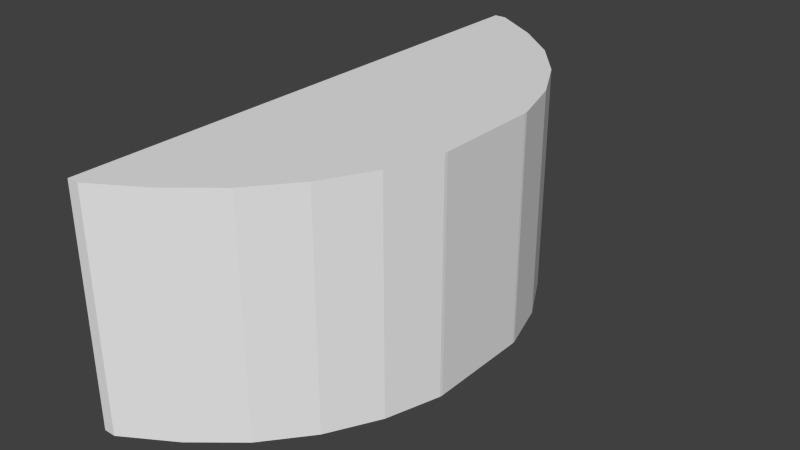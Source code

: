 # Source: Printer.blend  (saved by Blender 2.78.0; exported with 4.5.12 LTS)
import bpy
from mathutils import Matrix  # noqa: F401  (used for matrix-valued properties, if any)

bpy.ops.wm.read_factory_settings(use_empty=True)
scene = bpy.context.scene
scene.name = 'Scene'

# ---- collections
col_collection_1 = bpy.data.collections.new('Collection 1'); scene.collection.children.link(col_collection_1)

# ---- materials (node trees are filled in below, after node groups)
mat_3d_rack = bpy.data.materials.new('3D Rack')
mat_3d_rack.alpha_threshold = 0.0
mat_3d_rack.use_transparent_shadow = False
mat_3d_rack.roughness = 0.5
mat_3d_rack.line_color = (0.0, 0.0, 0.0, 1.0)
mat_3d_base = bpy.data.materials.new('3D Base')
mat_3d_base.alpha_threshold = 0.0
mat_3d_base.use_transparent_shadow = False
mat_3d_base.roughness = 0.5
mat_3d_base.line_color = (0.0, 0.0, 0.0, 1.0)
mat_3d_head = bpy.data.materials.new('3D Head')
mat_3d_head.alpha_threshold = 0.0
mat_3d_head.use_transparent_shadow = False
mat_3d_head.roughness = 0.5
mat_3d_head.line_color = (0.0, 0.0, 0.0, 1.0)

# ---- material node trees
mat_3d_rack.use_nodes = True; mat_3d_rack.node_tree.nodes.clear()
_N = mat_3d_rack.node_tree.nodes; _L = mat_3d_rack.node_tree.links
n0 = _N.new('ShaderNodeOutputMaterial'); n0.name = 'Material Output'; n0.location = (300, 300)
n1 = _N.new('ShaderNodeBsdfDiffuse'); n1.name = 'Diffuse BSDF'; n1.location = (10, 300)
_L.new(n1.outputs[0], n0.inputs[0])
n0.is_active_output = True
mat_3d_base.use_nodes = True; mat_3d_base.node_tree.nodes.clear()
_N = mat_3d_base.node_tree.nodes; _L = mat_3d_base.node_tree.links
n0 = _N.new('ShaderNodeOutputMaterial'); n0.name = 'Material Output'; n0.location = (300, 300)
n1 = _N.new('ShaderNodeBsdfDiffuse'); n1.name = 'Diffuse BSDF'; n1.location = (10, 300)
_L.new(n1.outputs[0], n0.inputs[0])
n0.is_active_output = True
mat_3d_head.use_nodes = True; mat_3d_head.node_tree.nodes.clear()
_N = mat_3d_head.node_tree.nodes; _L = mat_3d_head.node_tree.links
n0 = _N.new('ShaderNodeOutputMaterial'); n0.name = 'Material Output'; n0.location = (300, 300)
n1 = _N.new('ShaderNodeBsdfDiffuse'); n1.name = 'Diffuse BSDF'; n1.location = (10, 300)
_L.new(n1.outputs[0], n0.inputs[0])
n0.is_active_output = True

# ---- world
world_world = bpy.data.worlds.new('World'); scene.world = world_world
world_world.color = (0.05088, 0.05088, 0.05088)
world_world.use_sun_shadow = False
world_world.sun_shadow_jitter_overblur = 0.0
world_world.cycles.sampling_method = 'NONE'
world_world.cycles.sample_map_resolution = 256

# ---- meshes
me_cube_000 = bpy.data.meshes.new('Cube.000')
me_cube_000.from_pydata([(-0.5541, -1.861, 0.6908), (-0.6359, -1.861, 0.6908), (-0.6359, -1.861, -0.8886), (-0.5541, -1.861, -0.8889), (-0.2123, -1.654, 0.6908), (-0.2123, -1.654, -0.888), (0.6359, -0.3656, 0.6908), (0.6359, 0.3656, 0.6908), (0.6337, 0.3881, 0.6908), (0.5205, 0.7612, 0.6908), (0.3367, 1.105, 0.6908), (0.08935, 1.406, 0.6908), (-0.2123, 1.654, 0.6908), (-0.5536, 1.861, 0.6908), (-0.6359, 1.861, 0.6908), (0.08935, -1.406, 0.6908), (0.3367, -1.105, 0.6908), (0.5205, -0.7612, 0.6908), (0.6337, -0.3881, 0.6908), (-0.6359, -0.3785, 0.5865), (-0.6359, -0.3785, -0.7935), (-0.6359, 1.221, -0.7935), (-0.6359, 1.861, -0.8886), (-0.6359, 1.221, 0.5865), (0.08935, -1.406, -0.8881), (0.6337, -0.3881, -0.8881), (0.6359, -0.3656, -0.8881), (0.6359, 0.3656, -0.8881), (0.6337, 0.3881, -0.8881), (0.5205, 0.7612, -0.8881), (0.3367, 1.105, -0.8881), (0.08935, 1.406, -0.8881), (-0.2123, 1.654, -0.888), (-0.5536, 1.861, -0.8889), (0.3367, -1.105, -0.8881), (0.5205, -0.7612, -0.8881), (0.19, -0.3785, -0.7935), (0.19, 1.221, -0.7935), (0.19, 1.221, 0.5865), (0.19, -0.3785, 0.5865)], [], [(0, 1, 2, 3), (4, 0, 3, 5), (6, 7, 8, 9, 10, 11, 12, 13, 14, 1, 0, 4, 15, 16, 17, 18), (2, 1, 19, 20, 21, 22), (1, 14, 22, 21, 23, 19), (3, 2, 22, 33, 32, 31, 30, 29, 28, 27, 26, 25, 35, 34, 24, 5), (15, 4, 5, 24), (25, 26, 6, 18), (7, 6, 26, 27), (8, 7, 27, 28), (9, 8, 28, 29), (10, 9, 29, 30), (11, 10, 30, 31), (12, 11, 31, 32), (32, 33, 13, 12), (14, 13, 33, 22), (16, 15, 24, 34), (17, 16, 34, 35), (18, 17, 35, 25), (21, 20, 36, 37), (23, 21, 37, 38), (37, 36, 39, 38), (20, 19, 39, 36), (19, 23, 38, 39)])
_uv = me_cube_000.uv_layers.new(name='UVMap')
_uv.uv.foreach_set('vector', [0.04934, 0.1327, 0.04329, 0.1327, 0.04329, 0.01591, 0.04934, 0.01589, 0.07891, 0.1327, 0.04934, 0.1327, 0.04934, 0.01589, 0.07891, 0.01596, 0.859, 0.1223, 0.7941, 0.1223, 0.7921, 0.1221, 0.759, 0.112, 0.7285, 0.09571, 0.7017, 0.07376, 0.6797, 0.04699, 0.6613, 0.01669, 0.6613, 0.009384, 0.9918, 0.009383, 0.9918, 0.01665, 0.9734, 0.04699, 0.9514, 0.07376, 0.9246, 0.09571, 0.8941, 0.112, 0.861, 0.1221, 0.2632, 0.7104, 0.02957, 0.7104, 0.045, 0.491, 0.2491, 0.491, 0.2491, 0.2543, 0.2632, 0.1597, 0.02957, 0.7104, 0.02957, 0.1597, 0.2632, 0.1597, 0.2491, 0.2543, 0.04499, 0.2543, 0.045, 0.491, 0.6623, 0.01708, 0.6623, 0.009816, 0.9927, 0.009931, 0.9927, 0.01724, 0.9743, 0.04753, 0.9523, 0.07429, 0.9256, 0.09624, 0.895, 0.1125, 0.8619, 0.1226, 0.8599, 0.1228, 0.795, 0.1227, 0.793, 0.1226, 0.7599, 0.1125, 0.7294, 0.09617, 0.7027, 0.0742, 0.6807, 0.04743, 0.1078, 0.1327, 0.07891, 0.1327, 0.07891, 0.01596, 0.1078, 0.01595, 0.1943, 0.01595, 0.196, 0.01595, 0.196, 0.1327, 0.1943, 0.1327, 0.2501, 0.1327, 0.196, 0.1327, 0.196, 0.01595, 0.2501, 0.01595, 0.2517, 0.1327, 0.2501, 0.1327, 0.2501, 0.01595, 0.2517, 0.01595, 0.2806, 0.1327, 0.2517, 0.1327, 0.2517, 0.01595, 0.2806, 0.01595, 0.3094, 0.1327, 0.2806, 0.1327, 0.2806, 0.01595, 0.3094, 0.01595, 0.3382, 0.1327, 0.3094, 0.1327, 0.3094, 0.01595, 0.3382, 0.01595, 0.3671, 0.1327, 0.3382, 0.1327, 0.3382, 0.01595, 0.3671, 0.01596, 0.3671, 0.01596, 0.3966, 0.01589, 0.3966, 0.1327, 0.3671, 0.1327, 0.4027, 0.1327, 0.3966, 0.1327, 0.3966, 0.01589, 0.4027, 0.01591, 0.1366, 0.1327, 0.1078, 0.1327, 0.1078, 0.01595, 0.1366, 0.01595, 0.1655, 0.1327, 0.1366, 0.1327, 0.1366, 0.01595, 0.1655, 0.01595, 0.1943, 0.1327, 0.1655, 0.1327, 0.1655, 0.01595, 0.1943, 0.01595, 0.6207, 0.2346, 0.5023, 0.2346, 0.5023, 0.1735, 0.6207, 0.1735, 0.6817, 0.0714, 0.6817, 0.1735, 0.6207, 0.1735, 0.6207, 0.0714, 0.6207, 0.1735, 0.5023, 0.1735, 0.5023, 0.0714, 0.6207, 0.0714, 0.4412, 0.1735, 0.4412, 0.0714, 0.5023, 0.0714, 0.5023, 0.1735, 0.5023, 0.0103, 0.6207, 0.0103, 0.6207, 0.0714, 0.5023, 0.0714])
me_cube_000.materials.append(mat_3d_rack)
me_cube_000.use_remesh_preserve_volume = False
me_cube_000.use_remesh_preserve_attributes = False
me_cube_000.use_mirror_vertex_groups = False
me_cube_000.update()
me_cube_005 = bpy.data.meshes.new('Cube.005')
me_cube_005.from_pydata([(-0.405, -0.03, -0.03), (-0.405, 0.03, -0.03), (0.405, 0.03, -0.03), (0.405, -0.03, -0.03), (-0.405, -0.03, 0.03), (-0.405, 0.03, 0.03), (0.405, 0.03, 0.03), (0.405, -0.03, 0.03)], [], [(4, 5, 1, 0), (5, 6, 2, 1), (6, 7, 3, 2), (7, 4, 0, 3), (0, 1, 2, 3), (7, 6, 5, 4)])
_uv = me_cube_005.uv_layers.new(name='UVMap')
_uv.uv.foreach_set('vector', [0.6892, 0.1922, 0.6892, 0.2116, 0.6698, 0.2116, 0.6698, 0.1922, 0.6892, 0.2116, 0.9504, 0.2116, 0.9504, 0.2309, 0.6892, 0.2309, 0.9504, 0.2116, 0.9504, 0.1922, 0.9698, 0.1922, 0.9698, 0.2116, 0.9504, 0.2696, 0.6892, 0.2696, 0.6892, 0.2503, 0.9504, 0.2503, 0.6892, 0.2503, 0.6892, 0.2309, 0.9504, 0.2309, 0.9504, 0.2503, 0.9504, 0.1922, 0.9504, 0.2116, 0.6892, 0.2116, 0.6892, 0.1922])
me_cube_005.materials.append(mat_3d_base)
me_cube_005.use_remesh_preserve_volume = False
me_cube_005.use_remesh_preserve_attributes = False
me_cube_005.use_mirror_vertex_groups = False
me_cube_005.update()
me_cube_006 = bpy.data.meshes.new('Cube.006')
me_cube_006.from_pydata([(-0.405, -0.03, -0.03), (-0.405, 0.03, -0.03), (0.405, 0.03, -0.03), (0.405, -0.03, -0.03), (-0.405, -0.03, 0.03), (-0.405, 0.03, 0.03), (0.405, 0.03, 0.03), (0.405, -0.03, 0.03)], [], [(4, 5, 1, 0), (5, 6, 2, 1), (6, 7, 3, 2), (7, 4, 0, 3), (0, 1, 2, 3), (7, 6, 5, 4)])
_uv = me_cube_006.uv_layers.new(name='UVMap')
_uv.uv.foreach_set('vector', [0.6892, 0.1922, 0.6892, 0.2116, 0.6698, 0.2116, 0.6698, 0.1922, 0.6892, 0.2116, 0.9504, 0.2116, 0.9504, 0.2309, 0.6892, 0.2309, 0.9504, 0.2116, 0.9504, 0.1922, 0.9698, 0.1922, 0.9698, 0.2116, 0.9504, 0.2696, 0.6892, 0.2696, 0.6892, 0.2503, 0.9504, 0.2503, 0.6892, 0.2503, 0.6892, 0.2309, 0.9504, 0.2309, 0.9504, 0.2503, 0.9504, 0.1922, 0.9504, 0.2116, 0.6892, 0.2116, 0.6892, 0.1922])
me_cube_006.materials.append(mat_3d_base)
me_cube_006.use_remesh_preserve_volume = False
me_cube_006.use_remesh_preserve_attributes = False
me_cube_006.use_mirror_vertex_groups = False
me_cube_006.update()
me_cube_007 = bpy.data.meshes.new('Cube.007')
me_cube_007.from_pydata([(0.024, -0.6804, -0.006), (-0.024, -0.6804, -0.006), (-0.024, 0.6804, -0.006), (0.024, 0.6804, -0.006), (0.024, -0.6804, 0.006), (-0.024, -0.6804, 0.006), (-0.024, 0.6804, 0.006), (0.024, 0.6804, 0.006)], [], [(4, 5, 1, 0), (5, 6, 2, 1), (6, 7, 3, 2), (7, 4, 0, 3), (0, 1, 2, 3), (7, 6, 5, 4)])
_uv = me_cube_007.uv_layers.new(name='UVMap')
_uv.uv.foreach_set('vector', [0.2843, 0.1869, 0.2843, 0.2006, 0.2706, 0.2006, 0.2706, 0.1869, 0.2843, 0.2006, 0.4694, 0.2006, 0.4694, 0.2144, 0.2843, 0.2144, 0.4694, 0.2006, 0.4694, 0.1869, 0.4831, 0.1869, 0.4831, 0.2006, 0.4694, 0.2418, 0.2843, 0.2418, 0.2843, 0.2281, 0.4694, 0.2281, 0.2843, 0.2281, 0.2843, 0.2144, 0.4694, 0.2144, 0.4694, 0.2281, 0.4694, 0.1869, 0.4694, 0.2006, 0.2843, 0.2006, 0.2843, 0.1869])
me_cube_007.materials.append(mat_3d_base)
me_cube_007.use_remesh_preserve_volume = False
me_cube_007.use_remesh_preserve_attributes = False
me_cube_007.use_mirror_vertex_groups = False
me_cube_007.update()
me_cylinder_001 = bpy.data.meshes.new('Cylinder.001')
me_cylinder_001.from_pydata([(0.0, 0.0143, -0.03075), (0.0, 0.0143, 0.03075), (0.005472, 0.01321, -0.03075), (0.005472, 0.01321, 0.03075), (0.01011, 0.01011, -0.03075), (0.01011, 0.01011, 0.03075), (0.01321, 0.005472, -0.03075), (0.01321, 0.005472, 0.03075), (0.0143, -6.251e-10, -0.03075), (0.0143, -6.251e-10, 0.03075), (0.01321, -0.005472, -0.03075), (0.01321, -0.005472, 0.03075), (0.01011, -0.01011, -0.03075), (0.01011, -0.01011, 0.03075), (0.005472, -0.01321, -0.03075), (0.005472, -0.01321, 0.03075), (2.159e-09, -0.0143, -0.03075), (2.159e-09, -0.0143, 0.03075), (-0.005472, -0.01321, -0.03075), (-0.005472, -0.01321, 0.03075), (-0.01011, -0.01011, -0.03075), (-0.01011, -0.01011, 0.03075), (-0.01321, -0.005472, -0.03075), (-0.01321, -0.005472, 0.03075), (-0.0143, 1.705e-10, -0.03075), (-0.0143, 1.705e-10, 0.03075), (-0.01321, 0.005472, -0.03075), (-0.01321, 0.005472, 0.03075), (-0.01011, 0.01011, -0.03075), (-0.01011, 0.01011, 0.03075), (-0.005472, 0.01321, -0.03075), (-0.005472, 0.01321, 0.03075)], [], [(0, 1, 3, 2), (2, 3, 5, 4), (4, 5, 7, 6), (6, 7, 9, 8), (8, 9, 11, 10), (10, 11, 13, 12), (12, 13, 15, 14), (14, 15, 17, 16), (16, 17, 19, 18), (18, 19, 21, 20), (20, 21, 23, 22), (22, 23, 25, 24), (24, 25, 27, 26), (26, 27, 29, 28), (3, 1, 31, 29, 27, 25, 23, 21, 19, 17, 15, 13, 11, 9, 7, 5), (30, 31, 1, 0), (28, 29, 31, 30), (0, 2, 4, 6, 8, 10, 12, 14, 16, 18, 20, 22, 24, 26, 28, 30)])
_uv = me_cylinder_001.uv_layers.new(name='UVMap')
_uv.uv.foreach_set('vector', [0.1162, 0.2927, 0.1162, 0.3605, 0.1091, 0.3605, 0.1091, 0.2927, 0.1091, 0.2927, 0.1091, 0.3605, 0.102, 0.3605, 0.102, 0.2927, 0.102, 0.2927, 0.102, 0.3605, 0.09495, 0.3605, 0.09495, 0.2927, 0.09495, 0.2927, 0.09495, 0.3605, 0.08785, 0.3605, 0.08785, 0.2927, 0.2015, 0.2927, 0.2015, 0.3605, 0.1944, 0.3605, 0.1944, 0.2927, 0.1944, 0.2927, 0.1944, 0.3605, 0.1873, 0.3605, 0.1873, 0.2927, 0.1873, 0.2927, 0.1873, 0.3605, 0.1802, 0.3605, 0.1802, 0.2927, 0.1802, 0.2927, 0.1802, 0.3605, 0.1731, 0.3605, 0.1731, 0.2927, 0.1731, 0.2927, 0.1731, 0.3605, 0.166, 0.3605, 0.166, 0.2927, 0.166, 0.2927, 0.166, 0.3605, 0.1588, 0.3605, 0.1588, 0.2927, 0.1588, 0.2927, 0.1588, 0.3605, 0.1517, 0.3605, 0.1517, 0.2927, 0.1517, 0.2927, 0.1517, 0.3605, 0.1446, 0.3605, 0.1446, 0.2927, 0.1446, 0.2927, 0.1446, 0.3605, 0.1375, 0.3605, 0.1375, 0.2927, 0.1375, 0.2927, 0.1375, 0.3605, 0.1304, 0.3605, 0.1304, 0.2927, 0.1158, 0.3935, 0.1092, 0.3962, 0.1021, 0.3962, 0.09558, 0.3935, 0.09056, 0.3885, 0.08785, 0.3819, 0.08785, 0.3748, 0.09056, 0.3683, 0.09558, 0.3632, 0.1021, 0.3605, 0.1092, 0.3605, 0.1158, 0.3632, 0.1208, 0.3683, 0.1235, 0.3748, 0.1235, 0.3819, 0.1208, 0.3885, 0.1233, 0.2927, 0.1233, 0.3605, 0.1162, 0.3605, 0.1162, 0.2927, 0.1304, 0.2927, 0.1304, 0.3605, 0.1233, 0.3605, 0.1233, 0.2927, 0.1379, 0.3605, 0.145, 0.3605, 0.1515, 0.3632, 0.1566, 0.3683, 0.1593, 0.3748, 0.1593, 0.3819, 0.1566, 0.3885, 0.1515, 0.3935, 0.145, 0.3962, 0.1379, 0.3962, 0.1313, 0.3935, 0.1263, 0.3885, 0.1236, 0.3819, 0.1236, 0.3748, 0.1263, 0.3683, 0.1313, 0.3632])
me_cylinder_001.materials.append(mat_3d_head)
me_cylinder_001.use_remesh_preserve_volume = False
me_cylinder_001.use_remesh_preserve_attributes = False
me_cylinder_001.use_mirror_vertex_groups = False
me_cylinder_001.update()

# ---- objects
ob_3d_printer = bpy.data.objects.new('3D Printer', me_cube_000)
ob_base1 = bpy.data.objects.new('Base1', me_cube_005)
ob_base2 = bpy.data.objects.new('Base2', me_cube_006)
ob_head_base = bpy.data.objects.new('Head Base', me_cube_007)
ob_head = bpy.data.objects.new('Head', me_cylinder_001)

# ---- transforms, parenting, visibility, modifiers, constraints
ob_3d_printer.location = (0.0, 0.0, 0.0)
ob_3d_printer.lineart.crease_threshold = 0.0
ob_base1.parent = ob_3d_printer
ob_base1.matrix_parent_inverse = Matrix(((1.0, -0.0, 0.0, -1.317), (0.0, -6.398e-07, 1.0, 0.0219), (0.0, -1.0, -6.398e-07, -1.401e-08), (0.0, 0.0, 0.0, 1.0)))
ob_base1.location = (1.114, -0.561, -0.3773)
ob_base1.lineart.crease_threshold = 0.0
ob_base2.parent = ob_3d_printer
ob_base2.matrix_parent_inverse = Matrix(((1.0, -0.0, 0.0, -1.317), (0.0, -6.398e-07, 1.0, 0.0219), (0.0, -1.0, -6.398e-07, -1.401e-08), (0.0, 0.0, 0.0, 1.0)))
ob_base2.location = (1.114, 0.7822, -0.3773)
ob_base2.lineart.crease_threshold = 0.0
ob_head_base.parent = ob_base2
ob_head_base.matrix_parent_inverse = Matrix(((1.0, 0.0, 0.0, -1.114), (0.0, 1.0, 0.0, -0.7822), (0.0, 0.0, 1.0, 0.3773), (0.0, 0.0, 0.0, 1.0)))
ob_head_base.location = (1.09, 0.1067, -0.3447)
ob_head_base.lineart.crease_threshold = 0.0
ob_head.parent = ob_head_base
ob_head.matrix_parent_inverse = Matrix(((1.0, 0.0, -0.0, -1.164), (0.0, -6.398e-07, -1.0, -0.1286), (0.0, 1.0, -6.398e-07, 0.3228), (0.0, 0.0, 0.0, 1.0)))
ob_head.location = (1.133, -0.3155, -0.14)
ob_head.rotation_euler = (1.571, 0.0, 0.0)
ob_head.lineart.crease_threshold = 0.0

# ---- collection membership
col_collection_1.objects.link(ob_3d_printer)
col_collection_1.objects.link(ob_base1)
col_collection_1.objects.link(ob_base2)
col_collection_1.objects.link(ob_head_base)
col_collection_1.objects.link(ob_head)

# ---- scene / render settings (as saved in the file)
scene.frame_start = 1; scene.frame_end = 250; scene.frame_set(1)
scene.render.engine = 'BLENDER_EEVEE_NEXT'
scene.render.resolution_percentage = 50
scene.render.dither_intensity = 0.0
scene.cycles.use_denoising = False
scene.cycles.samples = 10
scene.cycles.sampling_pattern = 'TABULATED_SOBOL'
scene.cycles.light_sampling_threshold = 0.0
scene.cycles.use_adaptive_sampling = False
scene.cycles.use_light_tree = False
scene.cycles.blur_glossy = 0.0
scene.cycles.pixel_filter_type = 'GAUSSIAN'
scene.cycles.sample_clamp_indirect = 0.0
scene.view_settings.view_transform = 'Standard'
bpy.context.view_layer.update()

# ---- added for rendering (the .blend has no active camera and no usable light): camera, sun
cam_auto = bpy.data.cameras.new('AutoCamera')
cam_auto.lens = 50.0
cam_auto.sensor_width = 36.0
cam_auto.clip_end = 1000.0
ob_auto_camera = bpy.data.objects.new('AutoCamera', cam_auto)
scene.collection.objects.link(ob_auto_camera)
ob_auto_camera.location = (3.92248, -4.70698, 3.03893)
ob_auto_camera.rotation_euler = (1.09748, -7.21219e-08, 0.694738)
scene.camera = ob_auto_camera
light_auto_sun = bpy.data.lights.new('AutoSun', 'SUN')
light_auto_sun.energy = 3.0
light_auto_sun.angle = 0.0523599
ob_auto_sun = bpy.data.objects.new('AutoSun', light_auto_sun)
scene.collection.objects.link(ob_auto_sun)
ob_auto_sun.rotation_euler = (0.872665, 0.174533, 0.523599)
bpy.context.view_layer.update()
